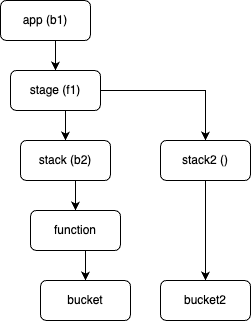

The diagram above was exported from draw.io. Its source (the exported page's mxGraphModel, read from the mxfile embedded in the PNG):
<mxGraphModel dx="1045" dy="615" grid="1" gridSize="10" guides="1" tooltips="1" connect="1" arrows="1" fold="1" page="1" pageScale="1" pageWidth="850" pageHeight="1100" math="0" shadow="0">
  <root>
    <mxCell id="0" />
    <mxCell id="1" parent="0" />
    <mxCell id="IDMeHDC2-RY590fld8JZ-5" style="edgeStyle=orthogonalEdgeStyle;rounded=0;orthogonalLoop=1;jettySize=auto;html=1;exitX=0.5;exitY=1;exitDx=0;exitDy=0;entryX=0.5;entryY=0;entryDx=0;entryDy=0;" edge="1" parent="1" source="IDMeHDC2-RY590fld8JZ-1" target="IDMeHDC2-RY590fld8JZ-2">
      <mxGeometry relative="1" as="geometry" />
    </mxCell>
    <mxCell id="IDMeHDC2-RY590fld8JZ-1" value="app (b1)" style="rounded=1;whiteSpace=wrap;html=1;" vertex="1" parent="1">
      <mxGeometry x="40" y="20" width="90" height="40" as="geometry" />
    </mxCell>
    <mxCell id="IDMeHDC2-RY590fld8JZ-12" style="edgeStyle=orthogonalEdgeStyle;rounded=0;orthogonalLoop=1;jettySize=auto;html=1;exitX=0.5;exitY=1;exitDx=0;exitDy=0;entryX=0.5;entryY=0;entryDx=0;entryDy=0;" edge="1" parent="1" source="IDMeHDC2-RY590fld8JZ-2" target="IDMeHDC2-RY590fld8JZ-3">
      <mxGeometry relative="1" as="geometry" />
    </mxCell>
    <mxCell id="IDMeHDC2-RY590fld8JZ-15" style="edgeStyle=orthogonalEdgeStyle;rounded=0;orthogonalLoop=1;jettySize=auto;html=1;exitX=1;exitY=0.5;exitDx=0;exitDy=0;entryX=0.5;entryY=0;entryDx=0;entryDy=0;" edge="1" parent="1" source="IDMeHDC2-RY590fld8JZ-2" target="IDMeHDC2-RY590fld8JZ-14">
      <mxGeometry relative="1" as="geometry" />
    </mxCell>
    <mxCell id="IDMeHDC2-RY590fld8JZ-2" value="stage (f1)" style="rounded=1;whiteSpace=wrap;html=1;" vertex="1" parent="1">
      <mxGeometry x="50" y="90" width="90" height="40" as="geometry" />
    </mxCell>
    <mxCell id="IDMeHDC2-RY590fld8JZ-13" style="edgeStyle=orthogonalEdgeStyle;rounded=0;orthogonalLoop=1;jettySize=auto;html=1;exitX=0.5;exitY=1;exitDx=0;exitDy=0;entryX=0.5;entryY=0;entryDx=0;entryDy=0;" edge="1" parent="1" source="IDMeHDC2-RY590fld8JZ-3" target="IDMeHDC2-RY590fld8JZ-7">
      <mxGeometry relative="1" as="geometry" />
    </mxCell>
    <mxCell id="IDMeHDC2-RY590fld8JZ-3" value="stack (b2)" style="rounded=1;whiteSpace=wrap;html=1;" vertex="1" parent="1">
      <mxGeometry x="60" y="160" width="90" height="40" as="geometry" />
    </mxCell>
    <mxCell id="IDMeHDC2-RY590fld8JZ-11" style="edgeStyle=orthogonalEdgeStyle;rounded=0;orthogonalLoop=1;jettySize=auto;html=1;exitX=0.5;exitY=1;exitDx=0;exitDy=0;entryX=0.5;entryY=0;entryDx=0;entryDy=0;" edge="1" parent="1" source="IDMeHDC2-RY590fld8JZ-7" target="IDMeHDC2-RY590fld8JZ-9">
      <mxGeometry relative="1" as="geometry" />
    </mxCell>
    <mxCell id="IDMeHDC2-RY590fld8JZ-7" value="function" style="rounded=1;whiteSpace=wrap;html=1;" vertex="1" parent="1">
      <mxGeometry x="70" y="230" width="90" height="40" as="geometry" />
    </mxCell>
    <mxCell id="IDMeHDC2-RY590fld8JZ-9" value="bucket" style="rounded=1;whiteSpace=wrap;html=1;" vertex="1" parent="1">
      <mxGeometry x="80" y="300" width="90" height="40" as="geometry" />
    </mxCell>
    <mxCell id="IDMeHDC2-RY590fld8JZ-17" style="edgeStyle=orthogonalEdgeStyle;rounded=0;orthogonalLoop=1;jettySize=auto;html=1;exitX=0.5;exitY=1;exitDx=0;exitDy=0;entryX=0.5;entryY=0;entryDx=0;entryDy=0;" edge="1" parent="1" source="IDMeHDC2-RY590fld8JZ-14" target="IDMeHDC2-RY590fld8JZ-16">
      <mxGeometry relative="1" as="geometry" />
    </mxCell>
    <mxCell id="IDMeHDC2-RY590fld8JZ-14" value="stack2 ()" style="rounded=1;whiteSpace=wrap;html=1;" vertex="1" parent="1">
      <mxGeometry x="200" y="160" width="90" height="40" as="geometry" />
    </mxCell>
    <mxCell id="IDMeHDC2-RY590fld8JZ-16" value="bucket2" style="rounded=1;whiteSpace=wrap;html=1;" vertex="1" parent="1">
      <mxGeometry x="200" y="300" width="90" height="40" as="geometry" />
    </mxCell>
  </root>
</mxGraphModel>